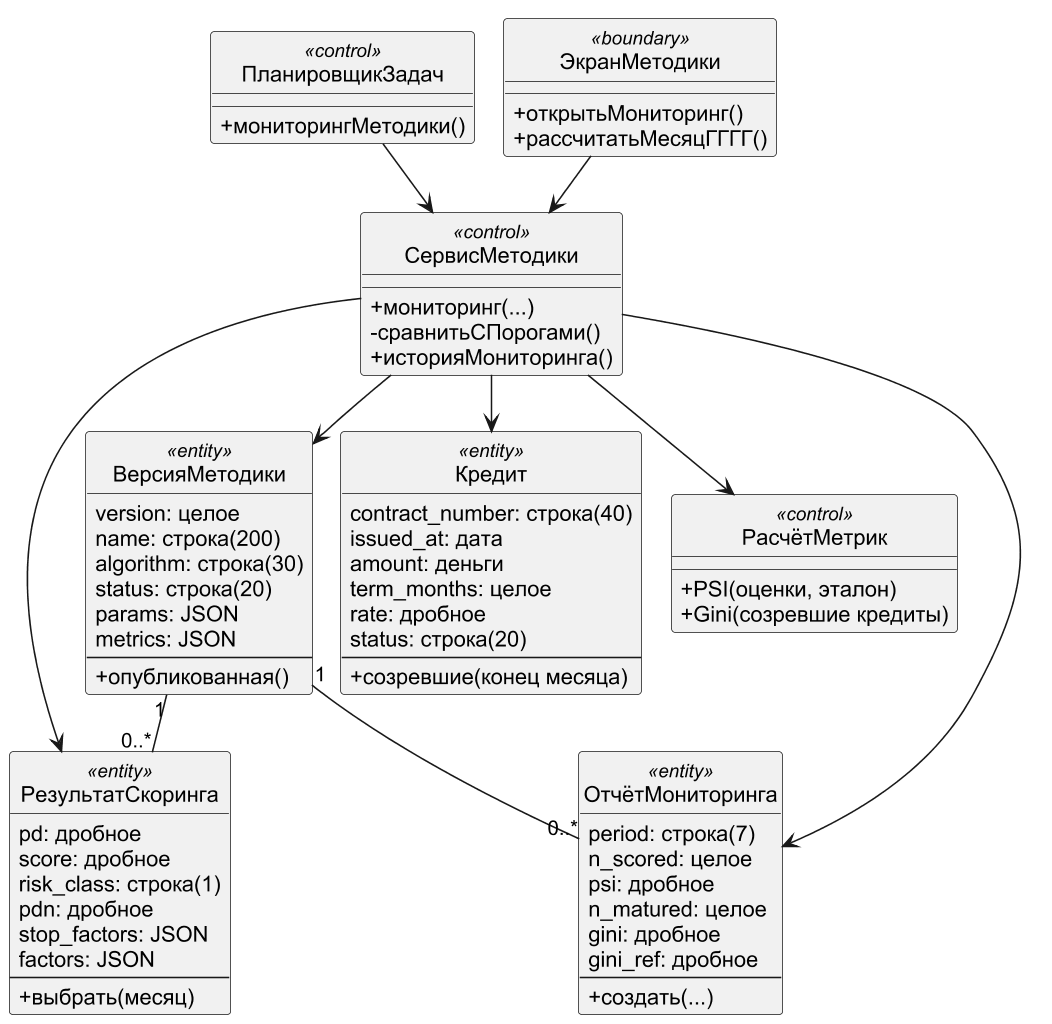

The diagram above was rendered by PlantUML. Its source (embedded in the PNG):
@startuml
!pragma layout smetana
skinparam dpi 150
skinparam defaultFontName Arial
skinparam shadowing false
skinparam monochrome true
hide circle
skinparam classAttributeIconSize 0
class ПланировщикЗадач <<control>> {
 +мониторингМетодики()
}
class СервисМетодики <<control>> {
 +мониторинг(...)
 -сравнитьСПорогами()
 +историяМониторинга()
}
class ВерсияМетодики <<entity>> {
 {field} version: целое
 {field} name: строка(200)
 {field} algorithm: строка(30)
 {field} status: строка(20)
 {field} params: JSON
 {field} metrics: JSON
 --
 +опубликованная()
}
class РезультатСкоринга <<entity>> {
 {field} pd: дробное
 {field} score: дробное
 {field} risk_class: строка(1)
 {field} pdn: дробное
 {field} stop_factors: JSON
 {field} factors: JSON
 --
 +выбрать(месяц)
}
class Кредит <<entity>> {
 {field} contract_number: строка(40)
 {field} issued_at: дата
 {field} amount: деньги
 {field} term_months: целое
 {field} rate: дробное
 {field} status: строка(20)
 --
 +созревшие(конец месяца)
}
class РасчётМетрик <<control>> {
 +PSI(оценки, эталон)
 +Gini(созревшие кредиты)
}
class ОтчётМониторинга <<entity>> {
 {field} period: строка(7)
 {field} n_scored: целое
 {field} psi: дробное
 {field} n_matured: целое
 {field} gini: дробное
 {field} gini_ref: дробное
 --
 +создать(...)
}
class ЭкранМетодики <<boundary>> {
 +открытьМониторинг()
 +рассчитатьМесяцГГГГ()
}
ПланировщикЗадач --> СервисМетодики
СервисМетодики --> ВерсияМетодики
СервисМетодики --> РезультатСкоринга
СервисМетодики --> РасчётМетрик
СервисМетодики --> Кредит
СервисМетодики --> ОтчётМониторинга
ЭкранМетодики --> СервисМетодики
ВерсияМетодики "1" -- "0..*" РезультатСкоринга
ВерсияМетодики "1" -- "0..*" ОтчётМониторинга
@enduml